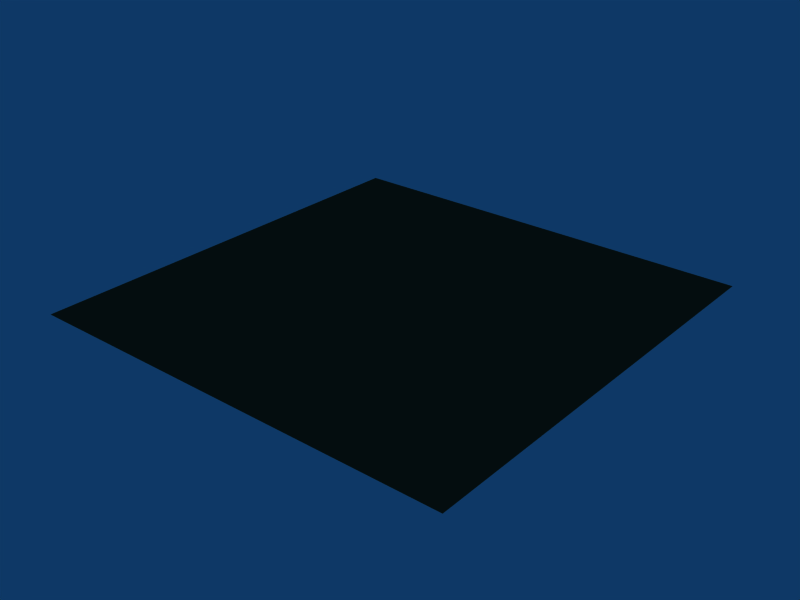 # Source: tree_bark.blend  (saved by Blender 2.44.0; exported with 4.5.12 LTS)
import bpy
from mathutils import Matrix  # noqa: F401  (used for matrix-valued properties, if any)

bpy.ops.wm.read_factory_settings(use_empty=True)
scene = bpy.context.scene
scene.name = 'Scene'

# ---- collections
col_collection_1 = bpy.data.collections.new('Collection 1'); scene.collection.children.link(col_collection_1)

# ---- materials (node trees are filled in below, after node groups)
mat_corteza = bpy.data.materials.new('Corteza')
mat_corteza.alpha_threshold = 0.0
mat_corteza.diffuse_color = (0.2752, 0.2361, 0.1472, 1.0)
mat_corteza.specular_color = (0.3326, 0.3181, 0.2373)
mat_corteza.roughness = 0.5
mat_corteza.specular_intensity = 0.5289
mat_corteza.line_color = (0.0, 0.0, 0.0, 1.0)

# ---- material node trees

# ---- world
world_world = bpy.data.worlds.new('World'); scene.world = world_world
world_world.color = (0.05656, 0.2208, 0.4)
world_world.use_sun_shadow = False
world_world.sun_shadow_jitter_overblur = 0.0
world_world.cycles.sampling_method = 'MANUAL'
world_world.cycles.sample_map_resolution = 256

# ---- meshes
me_plane = bpy.data.meshes.new('Plane')
me_plane.from_pydata([(1.0, 1.0, 0.0), (1.0, -1.0, 0.0), (-1.0, -1.0, 0.0), (-1.0, 1.0, 0.0)], [], [(0, 3, 2, 1)])
me_plane.materials.append(mat_corteza)
me_plane.use_remesh_preserve_volume = False
me_plane.use_remesh_preserve_attributes = False
me_plane.use_mirror_vertex_groups = False
me_plane.update()

# ---- objects
ob_plane = bpy.data.objects.new('Plane', me_plane)

# ---- transforms, parenting, visibility, modifiers, constraints
ob_plane.location = (0.0, 0.0, 0.0)
ob_plane.lock_rotations_4d = False
ob_plane.empty_display_type = 'ARROWS'
ob_plane.color = (0.0, 0.0, 0.0, 1.0)
ob_plane.lineart.crease_threshold = 0.0

# ---- collection membership
col_collection_1.objects.link(ob_plane)

# ---- scene / render settings (as saved in the file)
scene.frame_start = 1; scene.frame_end = 250; scene.frame_set(1)
scene.render.engine = 'BLENDER_EEVEE_NEXT'
scene.render.image_settings.file_format = 'JPEG'
scene.render.image_settings.color_mode = 'RGB'
scene.render.image_settings.compression = 90
scene.render.resolution_x = 800
scene.render.resolution_y = 600
scene.render.pixel_aspect_x = 100.0
scene.render.pixel_aspect_y = 100.0
scene.render.fps = 25
scene.render.dither_intensity = 0.0
scene.render.use_compositing = False
scene.render.use_sequencer = False
scene.render.bake_margin = 2
scene.render.bake_bias = 0.0
scene.render.use_stamp_time = False
scene.render.use_stamp_date = False
scene.render.use_stamp_frame = False
scene.render.use_stamp_camera = False
scene.render.use_stamp_scene = False
scene.render.use_stamp_filename = False
scene.render.use_stamp_render_time = False
scene.render.stamp_font_size = 0
scene.cycles.use_denoising = False
scene.cycles.samples = 10
scene.cycles.sampling_pattern = 'TABULATED_SOBOL'
scene.cycles.light_sampling_threshold = 0.0
scene.cycles.use_adaptive_sampling = False
scene.cycles.use_light_tree = False
scene.cycles.blur_glossy = 0.0
scene.cycles.volume_bounces = 1
scene.cycles.pixel_filter_type = 'GAUSSIAN'
scene.cycles.sample_clamp_indirect = 0.0
scene.view_settings.view_transform = 'Raw'
bpy.context.view_layer.update()

# ---- added for rendering (the .blend has no active camera): camera
cam_auto = bpy.data.cameras.new('AutoCamera')
cam_auto.lens = 50.0
cam_auto.sensor_width = 36.0
cam_auto.clip_end = 1000.0
ob_auto_camera = bpy.data.objects.new('AutoCamera', cam_auto)
scene.collection.objects.link(ob_auto_camera)
ob_auto_camera.location = (2.61693, -3.14032, 2.09354)
ob_auto_camera.rotation_euler = (1.09748, -7.21219e-08, 0.694738)
scene.camera = ob_auto_camera
bpy.context.view_layer.update()
